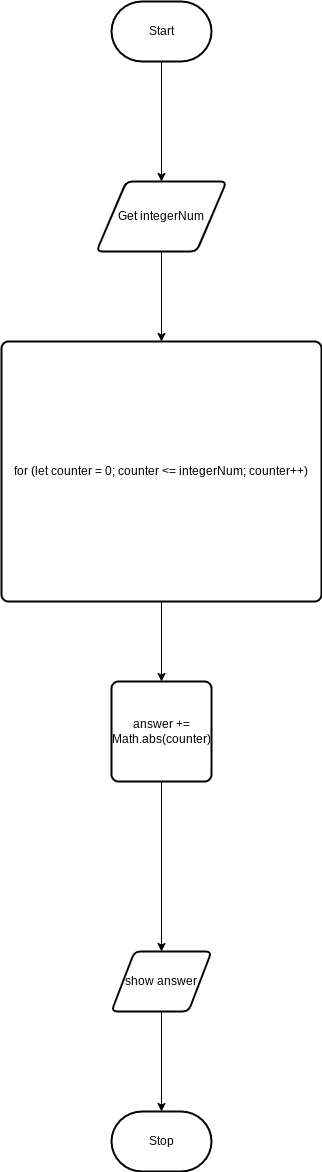

The diagram above was exported from draw.io. Its source (the exported page's mxGraphModel, read from the mxfile embedded in the PNG):
<mxGraphModel dx="1086" dy="692" grid="1" gridSize="10" guides="1" tooltips="1" connect="1" arrows="1" fold="1" page="1" pageScale="1" pageWidth="850" pageHeight="1100" math="0" shadow="0">
  <root>
    <mxCell id="0" />
    <mxCell id="1" parent="0" />
    <mxCell id="5" style="edgeStyle=none;html=1;entryX=0.5;entryY=0;entryDx=0;entryDy=0;" edge="1" parent="1" source="2" target="4">
      <mxGeometry relative="1" as="geometry" />
    </mxCell>
    <mxCell id="2" value="Start" style="strokeWidth=2;html=1;shape=mxgraph.flowchart.terminator;whiteSpace=wrap;" parent="1" vertex="1">
      <mxGeometry x="230" y="310" width="100" height="60" as="geometry" />
    </mxCell>
    <mxCell id="3" value="Stop" style="strokeWidth=2;html=1;shape=mxgraph.flowchart.terminator;whiteSpace=wrap;" parent="1" vertex="1">
      <mxGeometry x="230" y="1420" width="100" height="60" as="geometry" />
    </mxCell>
    <mxCell id="7" style="edgeStyle=none;html=1;" edge="1" parent="1" source="4" target="6">
      <mxGeometry relative="1" as="geometry" />
    </mxCell>
    <mxCell id="4" value="Get integerNum" style="shape=parallelogram;html=1;strokeWidth=2;perimeter=parallelogramPerimeter;whiteSpace=wrap;rounded=1;arcSize=12;size=0.23;" vertex="1" parent="1">
      <mxGeometry x="215" y="490" width="130" height="70" as="geometry" />
    </mxCell>
    <mxCell id="9" style="edgeStyle=none;html=1;" edge="1" parent="1" source="6" target="8">
      <mxGeometry relative="1" as="geometry" />
    </mxCell>
    <mxCell id="6" value="for (let counter = 0; counter &amp;lt;= integerNum; counter++)" style="rounded=1;whiteSpace=wrap;html=1;absoluteArcSize=1;arcSize=14;strokeWidth=2;" vertex="1" parent="1">
      <mxGeometry x="120" y="650" width="320" height="260" as="geometry" />
    </mxCell>
    <mxCell id="11" style="edgeStyle=none;html=1;entryX=0.5;entryY=0;entryDx=0;entryDy=0;" edge="1" parent="1" source="8" target="10">
      <mxGeometry relative="1" as="geometry" />
    </mxCell>
    <mxCell id="8" value="answer += Math.abs(counter)" style="rounded=1;whiteSpace=wrap;html=1;absoluteArcSize=1;arcSize=14;strokeWidth=2;" vertex="1" parent="1">
      <mxGeometry x="230" y="990" width="100" height="100" as="geometry" />
    </mxCell>
    <mxCell id="12" style="edgeStyle=none;html=1;entryX=0.5;entryY=0;entryDx=0;entryDy=0;entryPerimeter=0;" edge="1" parent="1" source="10" target="3">
      <mxGeometry relative="1" as="geometry" />
    </mxCell>
    <mxCell id="10" value="show answer" style="shape=parallelogram;html=1;strokeWidth=2;perimeter=parallelogramPerimeter;whiteSpace=wrap;rounded=1;arcSize=12;size=0.23;" vertex="1" parent="1">
      <mxGeometry x="230" y="1260" width="100" height="60" as="geometry" />
    </mxCell>
  </root>
</mxGraphModel>